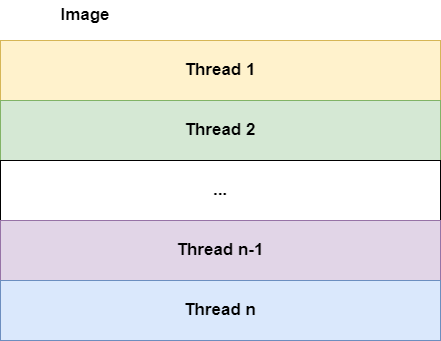

The diagram above was exported from draw.io. Its source (the exported page's mxGraphModel, read from the mxfile embedded in the PNG):
<mxGraphModel dx="1422" dy="762" grid="1" gridSize="10" guides="1" tooltips="1" connect="1" arrows="1" fold="1" page="1" pageScale="1" pageWidth="827" pageHeight="1169" math="0" shadow="0">
  <root>
    <mxCell id="0" />
    <mxCell id="1" parent="0" />
    <mxCell id="OLNM5QpbRfu8zMw_4Yqc-2" value="Image" style="text;html=1;strokeColor=none;fillColor=none;align=center;verticalAlign=middle;whiteSpace=wrap;rounded=0;fontStyle=1;fontSize=17;" vertex="1" parent="1">
      <mxGeometry x="255" y="200" width="60" height="30" as="geometry" />
    </mxCell>
    <mxCell id="OLNM5QpbRfu8zMw_4Yqc-8" value="" style="rounded=0;whiteSpace=wrap;html=1;fontSize=17;fillColor=#fff2cc;strokeColor=#d6b656;" vertex="1" parent="1">
      <mxGeometry x="200" y="240" width="440" height="60" as="geometry" />
    </mxCell>
    <mxCell id="OLNM5QpbRfu8zMw_4Yqc-15" value="" style="rounded=0;whiteSpace=wrap;html=1;fontSize=17;fillColor=#d5e8d4;strokeColor=#82b366;" vertex="1" parent="1">
      <mxGeometry x="200" y="300" width="440" height="60" as="geometry" />
    </mxCell>
    <mxCell id="OLNM5QpbRfu8zMw_4Yqc-16" value="" style="rounded=0;whiteSpace=wrap;html=1;fontSize=17;" vertex="1" parent="1">
      <mxGeometry x="200" y="360" width="440" height="60" as="geometry" />
    </mxCell>
    <mxCell id="OLNM5QpbRfu8zMw_4Yqc-17" value="" style="rounded=0;whiteSpace=wrap;html=1;fontSize=17;fillColor=#e1d5e7;strokeColor=#9673a6;" vertex="1" parent="1">
      <mxGeometry x="200" y="420" width="440" height="60" as="geometry" />
    </mxCell>
    <mxCell id="OLNM5QpbRfu8zMw_4Yqc-18" value="" style="rounded=0;whiteSpace=wrap;html=1;fontSize=17;fillColor=#dae8fc;strokeColor=#6c8ebf;" vertex="1" parent="1">
      <mxGeometry x="200" y="480" width="440" height="60" as="geometry" />
    </mxCell>
    <mxCell id="OLNM5QpbRfu8zMw_4Yqc-19" value="Thread 1" style="text;html=1;strokeColor=none;fillColor=none;align=center;verticalAlign=middle;whiteSpace=wrap;rounded=0;fontStyle=1;fontSize=17;" vertex="1" parent="1">
      <mxGeometry x="365" y="255" width="110" height="30" as="geometry" />
    </mxCell>
    <mxCell id="OLNM5QpbRfu8zMw_4Yqc-20" value="Thread 2" style="text;html=1;strokeColor=none;fillColor=none;align=center;verticalAlign=middle;whiteSpace=wrap;rounded=0;fontStyle=1;fontSize=17;" vertex="1" parent="1">
      <mxGeometry x="365" y="315" width="110" height="30" as="geometry" />
    </mxCell>
    <mxCell id="OLNM5QpbRfu8zMw_4Yqc-21" value="Thread n-1" style="text;html=1;strokeColor=none;fillColor=none;align=center;verticalAlign=middle;whiteSpace=wrap;rounded=0;fontStyle=1;fontSize=17;" vertex="1" parent="1">
      <mxGeometry x="365" y="435" width="110" height="30" as="geometry" />
    </mxCell>
    <mxCell id="OLNM5QpbRfu8zMw_4Yqc-22" value="Thread n" style="text;html=1;strokeColor=none;fillColor=none;align=center;verticalAlign=middle;whiteSpace=wrap;rounded=0;fontStyle=1;fontSize=17;" vertex="1" parent="1">
      <mxGeometry x="365" y="495" width="110" height="30" as="geometry" />
    </mxCell>
    <mxCell id="OLNM5QpbRfu8zMw_4Yqc-23" value="..." style="text;html=1;strokeColor=none;fillColor=none;align=center;verticalAlign=middle;whiteSpace=wrap;rounded=0;fontStyle=1;fontSize=17;" vertex="1" parent="1">
      <mxGeometry x="365" y="375" width="110" height="30" as="geometry" />
    </mxCell>
  </root>
</mxGraphModel>